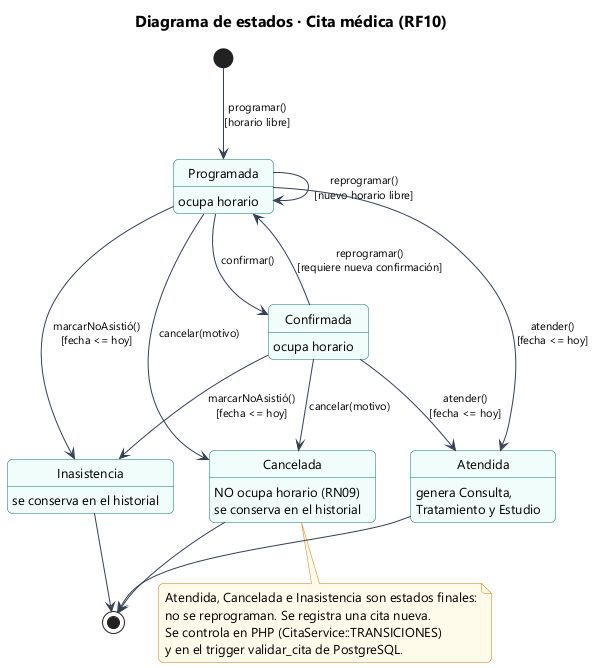

The diagram above was rendered by PlantUML. Its source (embedded in the PNG):
@startuml 23_estados_cita
!include estilo.iuml
title Diagrama de estados · Cita médica (RF10)

[*] --> Programada : programar()\n[horario libre]
Programada --> Confirmada : confirmar()
Programada --> Programada : reprogramar()\n[nuevo horario libre]
Confirmada --> Programada : reprogramar()\n[requiere nueva confirmación]
Programada --> Cancelada : cancelar(motivo)
Confirmada --> Cancelada : cancelar(motivo)
Programada --> Atendida : atender()\n[fecha <= hoy]
Confirmada --> Atendida : atender()\n[fecha <= hoy]
Programada --> Inasistencia : marcarNoAsistió()\n[fecha <= hoy]
Confirmada --> Inasistencia : marcarNoAsistió()\n[fecha <= hoy]
Atendida --> [*]
Cancelada --> [*]
Inasistencia --> [*]

state Programada : ocupa horario
state Confirmada : ocupa horario
state Atendida : genera Consulta,\nTratamiento y Estudio
state Cancelada : NO ocupa horario (RN09)\nse conserva en el historial
state Inasistencia : se conserva en el historial

note bottom of Cancelada
  Atendida, Cancelada e Inasistencia son estados finales:
  no se reprograman. Se registra una cita nueva.
  Se controla en PHP (CitaService::TRANSICIONES)
  y en el trigger validar_cita de PostgreSQL.
end note
@enduml